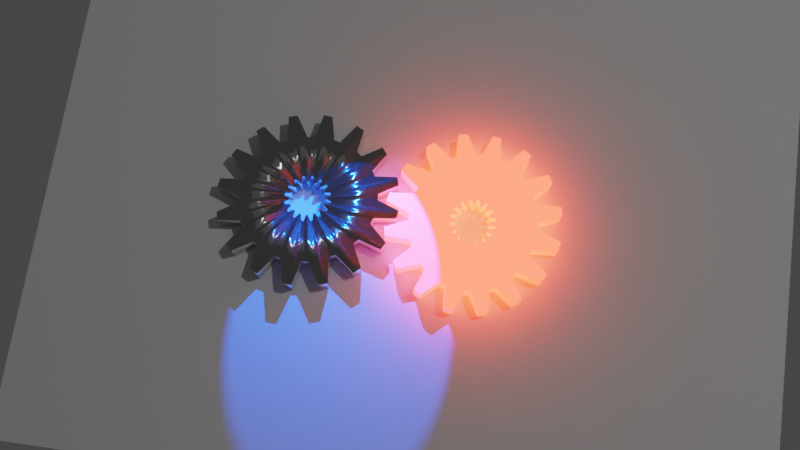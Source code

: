 # Source: Gears2.blend  (saved by Blender 3.6.11; exported with 4.5.12 LTS)
import bpy
from mathutils import Matrix  # noqa: F401  (used for matrix-valued properties, if any)

bpy.ops.wm.read_factory_settings(use_empty=True)
scene = bpy.context.scene
scene.name = 'Scene'

# ---- collections
col_collection = bpy.data.collections.new('Collection'); scene.collection.children.link(col_collection)

# ---- materials (node trees are filled in below, after node groups)
mat_material = bpy.data.materials.new('Material')
mat_material.surface_render_method = 'BLENDED'
mat_material.blend_method = 'BLEND'
mat_material_001 = bpy.data.materials.new('Material.001')
mat_material_001.surface_render_method = 'BLENDED'
mat_material_001.blend_method = 'BLEND'

# ---- material node trees
mat_material.use_nodes = True; mat_material.node_tree.nodes.clear()
_N = mat_material.node_tree.nodes; _L = mat_material.node_tree.links
n0 = _N.new('ShaderNodeBsdfPrincipled'); n0.name = 'Principled BSDF'; n0.location = (10, 300)
n0.distribution = 'GGX'
n0.subsurface_method = 'RANDOM_WALK_SKIN'
n0.inputs[1].default_value = 1.0
n0.inputs[2].default_value = 0.2362
n0.inputs[3].default_value = 1.45
n0.inputs[8].default_value = 1.0
n0.inputs[10].default_value = 1.0
n0.inputs[11].default_value = 1.735
n0.inputs[13].default_value = 1.0
n0.inputs[20].default_value = 0.0
n0.inputs[27].default_value = (0.0, 0.0, 0.0, 1.0)
n0.inputs[28].default_value = 1.0
n1 = _N.new('ShaderNodeOutputMaterial'); n1.name = 'Material Output'; n1.location = (300, 300)
_L.new(n0.outputs[0], n1.inputs[0])
n1.is_active_output = True
mat_material_001.use_nodes = True; mat_material_001.node_tree.nodes.clear()
_N = mat_material_001.node_tree.nodes; _L = mat_material_001.node_tree.links
n0 = _N.new('ShaderNodeBsdfPrincipled'); n0.name = 'Principled BSDF'; n0.location = (10, 300)
n0.distribution = 'GGX'
n0.subsurface_method = 'RANDOM_WALK_SKIN'
n0.inputs[0].default_value = (0.0, 0.7652, 0.8, 1.0)
n0.inputs[3].default_value = 1.45
n0.inputs[27].default_value = (1.0, 0.02983, 0.008133, 1.0)
n0.inputs[28].default_value = 10.0
n1 = _N.new('ShaderNodeOutputMaterial'); n1.name = 'Material Output'; n1.location = (300, 300)
_L.new(n0.outputs[0], n1.inputs[0])
n1.is_active_output = True

# ---- world
world_world = bpy.data.worlds.new('World'); scene.world = world_world
world_world.use_nodes = True; world_world.node_tree.nodes.clear()
_N = world_world.node_tree.nodes; _L = world_world.node_tree.links
n0 = _N.new('ShaderNodeOutputWorld'); n0.name = 'World Output'; n0.location = (300, 300)
n1 = _N.new('ShaderNodeBackground'); n1.name = 'Background'; n1.location = (10, 300)
n1.inputs[0].default_value = (0.05088, 0.05088, 0.05088, 1.0)
_L.new(n1.outputs[0], n0.inputs[0])
n0.is_active_output = True
world_world.color = (0.05088, 0.05088, 0.05088)
world_world.use_sun_shadow = False
world_world.sun_shadow_jitter_overblur = 0.0

# ---- cameras
cam_camera = bpy.data.cameras.new('Camera')
cam_camera.clip_end = 100.0
cam_camera.ortho_scale = 7.314

# ---- lights
light_light = bpy.data.lights.new('Light', 'POINT')
light_light.transmission_factor = 0.0
light_light.energy = 1000.0
light_light.shadow_soft_size = 0.1
light_light.shadow_maximum_resolution = 0.006
light_light.use_absolute_resolution = True
light_spot = bpy.data.lights.new('Spot', 'SPOT')
light_spot.color = (0.0, 0.08747, 1.0)
light_spot.transmission_factor = 0.0
light_spot.energy = 1000.0
light_spot.shadow_maximum_resolution = 0.006
light_spot.use_absolute_resolution = True
light_spot.spot_size = 0.9724

# ---- meshes
me_circle_007 = bpy.data.meshes.new('Circle.007')
me_circle_007.from_pydata([(0.0, 1.0, 0.0), (-0.1409, 0.7555, 0.0), (-0.3827, 0.9239, 0.0), (-0.4013, 0.6405, 0.0), (-0.7071, 0.7071, 0.0), (-0.6006, 0.428, 0.0), (-0.9239, 0.3827, 0.0), (-0.7085, 0.1503, 0.0), (-1.0, 0.0, 0.0), (-0.7085, -0.1503, 0.0), (-0.9239, -0.3827, 0.0), (-0.6006, -0.428, 0.0), (-0.7071, -0.7071, 0.0), (-0.4013, -0.6405, 0.0), (-0.3827, -0.9239, 0.0), (-0.1409, -0.7555, 0.0), (0.0, -1.0, 0.0), (0.1409, -0.7555, 0.0), (0.3827, -0.9239, 0.0), (0.4013, -0.6405, 0.0), (0.7071, -0.7071, 0.0), (0.6006, -0.428, 0.0), (0.9239, -0.3827, 0.0), (0.7085, -0.1503, 0.0), (1.0, 0.0, 0.0), (0.7085, 0.1503, 0.0), (0.9239, 0.3827, 0.0), (0.6006, 0.428, 0.0), (0.7071, 0.7071, 0.0), (0.4013, 0.6405, 0.0), (0.3827, 0.9239, 0.0), (0.1409, 0.7555, 0.0), (-0.09755, 0.9904, 0.0), (-0.2087, 0.7336, 0.0), (-0.4691, 0.8777, 0.0), (-0.4561, 0.5926, 0.0), (-0.7693, 0.6313, 0.0), (-0.634, 0.3614, 0.0), (-0.9523, 0.2889, 0.0), (-0.7154, 0.07514, 0.0), (-0.9904, -0.09755, 0.0), (-0.6879, -0.2225, 0.0), (-0.8777, -0.4691, 0.0), (-0.5557, -0.4863, 0.0), (-0.6313, -0.7693, 0.0), (-0.3389, -0.6761, 0.0), (-0.2889, -0.9523, 0.0), (-0.07046, -0.7629, 0.0), (0.09755, -0.9904, 0.0), (0.2087, -0.7336, 0.0), (0.4691, -0.8777, 0.0), (0.4561, -0.5926, 0.0), (0.7693, -0.6313, 0.0), (0.634, -0.3614, 0.0), (0.9523, -0.2889, 0.0), (0.7154, -0.07514, 0.0), (0.9904, 0.09755, 0.0), (0.6879, 0.2225, 0.0), (0.8777, 0.4691, 0.0), (0.5557, 0.4863, 0.0), (0.6313, 0.7693, 0.0), (0.3389, 0.6761, 0.0), (0.2889, 0.9523, 0.0), (0.07046, 0.7629, 0.0), (-0.004809, 1.003, 0.2344), (-0.1457, 0.7588, 0.2344), (-0.3875, 0.9271, 0.2344), (-0.4061, 0.6438, 0.2344), (-0.7119, 0.7104, 0.2344), (-0.6054, 0.4312, 0.2344), (-0.9287, 0.3859, 0.2344), (-0.7133, 0.1535, 0.2344), (-1.005, 0.003247, 0.2344), (-0.7133, -0.147, 0.2344), (-0.9287, -0.3794, 0.2344), (-0.6054, -0.4247, 0.2344), (-0.7119, -0.7039, 0.2344), (-0.4061, -0.6373, 0.2344), (-0.3875, -0.9206, 0.2344), (-0.1457, -0.7523, 0.2344), (-0.004809, -0.9968, 0.2344), (0.1361, -0.7523, 0.2344), (0.3779, -0.9206, 0.2344), (0.3965, -0.6373, 0.2344), (0.7023, -0.7039, 0.2344), (0.5958, -0.4247, 0.2344), (0.9191, -0.3794, 0.2344), (0.7037, -0.147, 0.2344), (0.9952, 0.003247, 0.2344), (0.7037, 0.1535, 0.2344), (0.9191, 0.3859, 0.2344), (0.5958, 0.4312, 0.2344), (0.7023, 0.7104, 0.2344), (0.3965, 0.6438, 0.2344), (0.3779, 0.9271, 0.2344), (0.1361, 0.7588, 0.2344), (-0.1024, 0.9936, 0.2344), (-0.2135, 0.7369, 0.2344), (-0.4739, 0.8809, 0.2344), (-0.4609, 0.5959, 0.2344), (-0.7741, 0.6346, 0.2344), (-0.6388, 0.3646, 0.2344), (-0.9571, 0.2921, 0.2344), (-0.7202, 0.07839, 0.2344), (-0.9952, -0.0943, 0.2344), (-0.6927, -0.2193, 0.2344), (-0.8825, -0.4659, 0.2344), (-0.5605, -0.4831, 0.2344), (-0.6361, -0.766, 0.2344), (-0.3437, -0.6729, 0.2344), (-0.2937, -0.9491, 0.2344), (-0.07527, -0.7597, 0.2344), (0.09274, -0.9871, 0.2344), (0.2039, -0.7304, 0.2344), (0.4643, -0.8744, 0.2344), (0.4512, -0.5894, 0.2344), (0.7645, -0.6281, 0.2344), (0.6292, -0.3581, 0.2344), (0.9475, -0.2856, 0.2344), (0.7106, -0.0719, 0.2344), (0.9856, 0.1008, 0.2344), (0.6831, 0.2258, 0.2344), (0.8729, 0.4724, 0.2344), (0.5509, 0.4896, 0.2344), (0.6265, 0.7725, 0.2344), (0.3341, 0.6794, 0.2344), (0.2841, 0.9556, 0.2344), (0.06565, 0.7662, 0.2344), (-1.748, 3.416, -0.01716), (-0.7641, 2.855, -0.01587), (-0.3414, 3.861, -0.01819), (0.5585, 2.944, -0.01608), (1.474, 3.605, -0.0176), (1.542, 2.495, -0.01505), (2.7, 2.759, -0.01566), (2.294, 1.665, -0.01315), (3.517, 1.49, -0.01275), (2.7, 0.5778, -0.01065), (3.801, -0.008203, -0.009308), (2.697, -0.5995, -0.007948), (3.51, -1.508, -0.005863), (2.287, -1.688, -0.005447), (2.687, -2.781, -0.002939), (1.531, -2.523, -0.003529), (1.458, -3.633, -0.0009796), (0.5448, -2.975, -0.002487), (0.009594, -3.934, -0.0002842), (-0.5213, -2.978, -0.002479), (-1.437, -3.64, -0.0009583), (-1.505, -2.53, -0.003507), (-2.662, -2.793, -0.002899), (-2.257, -1.699, -0.005413), (-3.479, -1.525, -0.005812), (-2.663, -0.6123, -0.007908), (-3.764, -0.02625, -0.009252), (-2.66, 0.5651, -0.01061), (-3.472, 1.473, -0.0127), (-2.249, 1.654, -0.01311), (-2.65, 2.746, -0.01562), (-1.494, 2.488, -0.01503), (-1.421, 3.598, -0.01758), (0.2739, 2.982, 0.2182), (1.102, 3.726, 0.2165), (-0.5076, 2.941, -0.01607), (1.288, 2.645, 0.219), (2.395, 3.012, 0.2181), (2.107, 1.903, 0.2207), (3.324, 1.839, 0.2208), (2.605, 0.8713, 0.2231), (3.747, 0.3844, 0.2242), (2.706, -0.2945, 0.2257), (3.6, -1.13, 0.2277), (2.395, -1.417, 0.2283), (2.905, -2.473, 0.2307), (1.72, -2.324, 0.2304), (1.767, -3.44, 0.233), (0.7832, -2.878, 0.2317), (0.3605, -3.885, 0.234), (-0.273, -2.996, 0.2319), (-1.101, -3.74, 0.2337), (-1.287, -2.658, 0.2312), (-2.395, -3.026, 0.232), (-2.106, -1.917, 0.2295), (0.02764, 3.9, -0.01828), (-3.324, -1.852, 0.2293), (-2.604, -0.8846, 0.2271), (-3.747, -0.3977, 0.226), (-2.705, 0.2812, 0.2244), (-3.599, 1.116, 0.2225), (-2.394, 1.403, 0.2219), (-2.904, 2.459, 0.2194), (-1.719, 2.311, 0.2198), (-1.766, 3.427, 0.2172), (-0.7823, 2.865, 0.2185), (-0.3596, 3.872, 0.2162), (0.5403, 2.954, 0.2183), (1.456, 3.616, 0.2168), (1.524, 2.506, 0.2193), (2.681, 2.77, 0.2187), (2.276, 1.675, 0.2212), (3.498, 1.501, 0.2216), (2.682, 0.5884, 0.2237), (3.783, 0.002365, 0.2251), (2.679, -0.5889, 0.2264), (3.492, -1.497, 0.2285), (2.268, -1.678, 0.2289), (2.669, -2.77, 0.2314), (1.513, -2.512, 0.2308), (1.44, -3.622, 0.2334), (0.5267, -2.965, 0.2319), (-0.008574, -3.924, 0.2341), (-0.5394, -2.967, 0.2319), (-1.455, -3.629, 0.2334), (-1.523, -2.519, 0.2309), (-2.681, -2.783, 0.2315), (-2.275, -1.689, 0.229), (-3.498, -1.514, 0.2286), (-2.681, -0.6017, 0.2265), (-3.782, -0.01568, 0.2251), (-2.678, 0.5756, 0.2238), (-3.491, 1.484, 0.2217), (-2.268, 1.664, 0.2213), (-2.668, 2.757, 0.2187), (-1.512, 2.499, 0.2193), (-1.439, 3.609, 0.2168), (-0.5258, 2.952, 0.2183), (0.00947, 3.91, 0.2161), (0.292, 2.972, -0.01615), (1.12, 3.716, -0.01786), (1.307, 2.634, -0.01537), (2.414, 3.002, -0.01622), (2.125, 1.893, -0.01367), (3.343, 1.828, -0.01352), (2.623, 0.8607, -0.0113), (3.766, 0.3738, -0.01019), (2.724, -0.3051, -0.008624), (3.618, -1.14, -0.006708), (2.413, -1.427, -0.006047), (2.923, -2.483, -0.003622), (1.738, -2.334, -0.003962), (1.785, -3.451, -0.001398), (0.8013, -2.889, -0.002686), (0.3786, -3.896, -0.0003733), (-0.2548, -3.006, -0.002415), (-1.083, -3.75, -0.0007049), (-1.269, -2.669, -0.003188), (-2.376, -3.036, -0.002342), (-2.088, -1.927, -0.004889), (-3.305, -1.863, -0.005035), (-2.585, -0.8951, -0.007259), (-3.728, -0.4083, -0.008375), (-2.687, 0.2707, -0.009936), (-3.581, 1.106, -0.01185), (-2.376, 1.393, -0.01251), (-2.885, 2.449, -0.01494), (-1.701, 2.3, -0.0146)], [], [(30, 94, 125, 61), (4, 68, 99, 35), (41, 105, 73, 9), (31, 95, 126, 62), (5, 69, 100, 36), (42, 106, 74, 10), (0, 64, 127, 63), (6, 70, 101, 37), (43, 107, 75, 11), (7, 71, 102, 38), (44, 108, 76, 12), (8, 72, 103, 39), (45, 109, 77, 13), (9, 73, 104, 40), (46, 110, 78, 14), (10, 74, 105, 41), (47, 111, 79, 15), (11, 75, 106, 42), (48, 112, 80, 16), (12, 76, 107, 43), (49, 113, 81, 17), (13, 77, 108, 44), (50, 114, 82, 18), (14, 78, 109, 45), (51, 115, 83, 19), (15, 79, 110, 46), (52, 116, 84, 20), (16, 80, 111, 47), (53, 117, 85, 21), (17, 81, 112, 48), (54, 118, 86, 22), (18, 82, 113, 49), (55, 119, 87, 23), (19, 83, 114, 50), (56, 120, 88, 24), (20, 84, 115, 51), (57, 121, 89, 25), (21, 85, 116, 52), (58, 122, 90, 26), (32, 96, 64, 0), (22, 86, 117, 53), (59, 123, 91, 27), (33, 97, 65, 1), (23, 87, 118, 54), (60, 124, 92, 28), (34, 98, 66, 2), (24, 88, 119, 55), (61, 125, 93, 29), (35, 99, 67, 3), (25, 89, 120, 56), (62, 126, 94, 30), (36, 100, 68, 4), (26, 90, 121, 57), (63, 127, 95, 31), (37, 101, 69, 5), (27, 91, 122, 58), (1, 65, 96, 32), (38, 102, 70, 6), (28, 92, 123, 59), (2, 66, 97, 33), (39, 103, 71, 7), (29, 93, 124, 60), (3, 67, 98, 34), (40, 104, 72, 8), (147, 244, 179, 211), (109, 78, 212, 180), (148, 245, 180, 212), (37, 5, 157, 253), (149, 246, 181, 213), (17, 48, 242, 145), (150, 247, 182, 214), (15, 46, 244, 147), (151, 248, 184, 215), (239, 143, 207, 174), (152, 249, 185, 216), (240, 144, 208, 175), (153, 250, 186, 217), (241, 145, 209, 176), (154, 251, 187, 218), (242, 146, 210, 177), (155, 252, 188, 219), (243, 147, 211, 178), (156, 253, 189, 220), (244, 148, 212, 179), (14, 45, 245, 148), (245, 149, 213, 180), (157, 254, 190, 221), (246, 150, 214, 181), (131, 228, 162, 195), (247, 151, 215, 182), (158, 255, 191, 222), (51, 19, 143, 239), (183, 227, 161, 226), (107, 76, 214, 182), (69, 101, 189, 221), (248, 152, 216, 184), (35, 3, 159, 255), (119, 88, 202, 170), (13, 44, 246, 149), (22, 53, 237, 140), (47, 15, 147, 243), (249, 153, 217, 185), (103, 72, 218, 187), (65, 97, 193, 225), (132, 229, 164, 196), (19, 50, 240, 143), (115, 84, 206, 174), (24, 55, 235, 138), (49, 17, 145, 241), (43, 11, 151, 247), (105, 74, 216, 185), (67, 99, 191, 223), (30, 61, 229, 132), (33, 1, 163, 129), (117, 86, 204, 172), (111, 80, 210, 178), (20, 51, 239, 142), (45, 13, 149, 245), (39, 7, 155, 251), (18, 49, 241, 144), (0, 63, 227, 183), (26, 57, 233, 136), (121, 90, 200, 168), (113, 82, 208, 176), (16, 47, 243, 146), (41, 9, 153, 249), (238, 142, 206, 173), (28, 59, 231, 134), (75, 107, 182, 215), (72, 104, 186, 218), (55, 23, 139, 235), (52, 20, 142, 238), (95, 127, 161, 195), (125, 94, 196, 164), (250, 154, 218, 186), (94, 126, 162, 196), (73, 105, 185, 217), (133, 230, 165, 197), (93, 125, 164, 197), (53, 21, 141, 237), (253, 157, 221, 189), (92, 124, 165, 198), (123, 92, 198, 166), (160, 129, 193, 224), (91, 123, 166, 199), (71, 103, 187, 219), (252, 156, 220, 188), (90, 122, 167, 200), (159, 128, 192, 223), (11, 42, 248, 151), (89, 121, 168, 201), (251, 155, 219, 187), (10, 41, 249, 152), (88, 120, 169, 202), (135, 232, 167, 199), (9, 40, 250, 153), (87, 119, 170, 203), (134, 231, 166, 198), (8, 39, 251, 154), (86, 118, 171, 204), (163, 130, 194, 225), (7, 38, 252, 155), (85, 117, 172, 205), (12, 43, 247, 150), (6, 37, 253, 156), (84, 116, 173, 206), (5, 36, 254, 157), (83, 115, 174, 207), (4, 35, 255, 158), (82, 114, 175, 208), (3, 34, 128, 159), (81, 113, 176, 209), (2, 33, 129, 160), (80, 112, 177, 210), (1, 32, 130, 163), (79, 111, 178, 211), (63, 31, 131, 227), (78, 110, 179, 212), (62, 30, 132, 228), (77, 109, 180, 213), (61, 29, 133, 229), (76, 108, 181, 214), (60, 28, 134, 230), (56, 24, 138, 234), (59, 27, 135, 231), (126, 95, 195, 162), (58, 26, 136, 232), (74, 106, 184, 216), (57, 25, 137, 233), (54, 22, 140, 236), (127, 64, 226, 161), (124, 93, 197, 165), (27, 58, 232, 135), (228, 132, 196, 162), (108, 77, 213, 181), (255, 159, 223, 191), (100, 69, 221, 190), (138, 235, 170, 202), (98, 67, 223, 192), (230, 134, 198, 165), (254, 158, 222, 190), (129, 163, 225, 193), (137, 234, 169, 201), (140, 237, 172, 204), (229, 133, 197, 164), (232, 136, 200, 167), (128, 160, 224, 192), (233, 137, 201, 168), (139, 236, 171, 203), (234, 138, 202, 169), (231, 135, 199, 166), (97, 66, 224, 193), (130, 183, 226, 194), (144, 241, 176, 208), (141, 238, 173, 205), (236, 140, 204, 171), (142, 239, 174, 206), (237, 141, 205, 172), (122, 91, 199, 167), (143, 240, 175, 207), (25, 56, 234, 137), (50, 18, 144, 240), (235, 139, 203, 170), (106, 75, 215, 184), (68, 100, 190, 222), (96, 65, 225, 194), (34, 2, 160, 128), (118, 87, 203, 171), (145, 242, 177, 209), (21, 52, 238, 141), (46, 14, 148, 244), (146, 243, 178, 210), (102, 71, 219, 188), (64, 96, 194, 226), (36, 4, 158, 254), (120, 89, 201, 169), (114, 83, 207, 175), (23, 54, 236, 139), (48, 16, 146, 242), (42, 10, 152, 248), (104, 73, 217, 186), (66, 98, 192, 224), (29, 60, 230, 133), (32, 0, 183, 130), (116, 85, 205, 173), (110, 79, 211, 179), (101, 70, 220, 189), (44, 12, 150, 246), (38, 6, 156, 252), (70, 102, 188, 220), (31, 62, 228, 131), (99, 68, 222, 191), (112, 81, 209, 177), (227, 131, 195, 161), (40, 8, 154, 250), (136, 233, 168, 200)])
me_circle_007.polygons.foreach_set('use_smooth', [True] * 256)
_uv = me_circle_007.uv_layers.new(name='UVMap')
_uv.uv.foreach_set('vector', [0.0, 0.0, 0.0, 0.0, 0.0, 0.0, 0.0, 0.0, 0.0, 0.0, 0.0, 0.0, 0.0, 0.0, 0.0, 0.0, 0.0, 0.0, 0.0, 0.0, 0.0, 0.0, 0.0, 0.0, 0.0, 0.0, 0.0, 0.0, 0.0, 0.0, 0.0, 0.0, 0.0, 0.0, 0.0, 0.0, 0.0, 0.0, 0.0, 0.0, 0.0, 0.0, 0.0, 0.0, 0.0, 0.0, 0.0, 0.0, 0.0, 0.0, 0.0, 0.0, 0.0, 0.0, 0.0, 0.0, 0.0, 0.0, 0.0, 0.0, 0.0, 0.0, 0.0, 0.0, 0.0, 0.0, 0.0, 0.0, 0.0, 0.0, 0.0, 0.0, 0.0, 0.0, 0.0, 0.0, 0.0, 0.0, 0.0, 0.0, 0.0, 0.0, 0.0, 0.0, 0.0, 0.0, 0.0, 0.0, 0.0, 0.0, 0.0, 0.0, 0.0, 0.0, 0.0, 0.0, 0.0, 0.0, 0.0, 0.0, 0.0, 0.0, 0.0, 0.0, 0.0, 0.0, 0.0, 0.0, 0.0, 0.0, 0.0, 0.0, 0.0, 0.0, 0.0, 0.0, 0.0, 0.0, 0.0, 0.0, 0.0, 0.0, 0.0, 0.0, 0.0, 0.0, 0.0, 0.0, 0.0, 0.0, 0.0, 0.0, 0.0, 0.0, 0.0, 0.0, 0.0, 0.0, 0.0, 0.0, 0.0, 0.0, 0.0, 0.0, 0.0, 0.0, 0.0, 0.0, 0.0, 0.0, 0.0, 0.0, 0.0, 0.0, 0.0, 0.0, 0.0, 0.0, 0.0, 0.0, 0.0, 0.0, 0.0, 0.0, 0.0, 0.0, 0.0, 0.0, 0.0, 0.0, 0.0, 0.0, 0.0, 0.0, 0.0, 0.0, 0.0, 0.0, 0.0, 0.0, 0.0, 0.0, 0.0, 0.0, 0.0, 0.0, 0.0, 0.0, 0.0, 0.0, 0.0, 0.0, 0.0, 0.0, 0.0, 0.0, 0.0, 0.0, 0.0, 0.0, 0.0, 0.0, 0.0, 0.0, 0.0, 0.0, 0.0, 0.0, 0.0, 0.0, 0.0, 0.0, 0.0, 0.0, 0.0, 0.0, 0.0, 0.0, 0.0, 0.0, 0.0, 0.0, 0.0, 0.0, 0.0, 0.0, 0.0, 0.0, 0.0, 0.0, 0.0, 0.0, 0.0, 0.0, 0.0, 0.0, 0.0, 0.0, 0.0, 0.0, 0.0, 0.0, 0.0, 0.0, 0.0, 0.0, 0.0, 0.0, 0.0, 0.0, 0.0, 0.0, 0.0, 0.0, 0.0, 0.0, 0.0, 0.0, 0.0, 0.0, 0.0, 0.0, 0.0, 0.0, 0.0, 0.0, 0.0, 0.0, 0.0, 0.0, 0.0, 0.0, 0.0, 0.0, 0.0, 0.0, 0.0, 0.0, 0.0, 0.0, 0.0, 0.0, 0.0, 0.0, 0.0, 0.0, 0.0, 0.0, 0.0, 0.0, 0.0, 0.0, 0.0, 0.0, 0.0, 0.0, 0.0, 0.0, 0.0, 0.0, 0.0, 0.0, 0.0, 0.0, 0.0, 0.0, 0.0, 0.0, 0.0, 0.0, 0.0, 0.0, 0.0, 0.0, 0.0, 0.0, 0.0, 0.0, 0.0, 0.0, 0.0, 0.0, 0.0, 0.0, 0.0, 0.0, 0.0, 0.0, 0.0, 0.0, 0.0, 0.0, 0.0, 0.0, 0.0, 0.0, 0.0, 0.0, 0.0, 0.0, 0.0, 0.0, 0.0, 0.0, 0.0, 0.0, 0.0, 0.0, 0.0, 0.0, 0.0, 0.0, 0.0, 0.0, 0.0, 0.0, 0.0, 0.0, 0.0, 0.0, 0.0, 0.0, 0.0, 0.0, 0.0, 0.0, 0.0, 0.0, 0.0, 0.0, 0.0, 0.0, 0.0, 0.0, 0.0, 0.0, 0.0, 0.0, 0.0, 0.0, 0.0, 0.0, 0.0, 0.0, 0.0, 0.0, 0.0, 0.0, 0.0, 0.0, 0.0, 0.0, 0.0, 0.0, 0.0, 0.0, 0.0, 0.0, 0.0, 0.0, 0.0, 0.0, 0.0, 0.0, 0.0, 0.0, 0.0, 0.0, 0.0, 0.0, 0.0, 0.0, 0.0, 0.0, 0.0, 0.0, 0.0, 0.0, 0.0, 0.0, 0.0, 0.0, 0.0, 0.0, 0.0, 0.0, 0.0, 0.0, 0.0, 0.0, 0.0, 0.0, 0.0, 0.0, 0.0, 0.0, 0.0, 0.0, 0.0, 0.0, 0.0, 0.0, 0.0, 0.0, 0.0, 0.0, 0.0, 0.0, 0.0, 0.0, 0.0, 0.0, 0.0, 0.0, 0.0, 0.0, 0.0, 0.0, 0.0, 0.0, 0.0, 0.0, 0.0, 0.0, 0.0, 0.0, 0.0, 0.0, 0.0, 0.0, 0.0, 0.0, 0.0, 0.0, 0.0, 0.0, 0.0, 0.0, 0.0, 0.0, 0.0, 0.0, 0.0, 0.0, 0.0, 0.0, 0.0, 0.0, 0.0, 0.0, 0.0, 0.0, 0.0, 0.0, 0.0, 0.0, 0.0, 0.0, 0.0, 0.0, 0.0, 0.0, 0.0, 0.0, 0.0, 0.0, 0.0, 0.0, 0.0, 0.0, 0.0, 0.0, 0.0, 0.0, 0.0, 0.0, 0.0, 0.0, 0.0, 0.0, 0.0, 0.0, 0.0, 0.0, 0.0, 0.0, 0.0, 0.0, 0.0, 0.0, 0.0, 0.0, 0.0, 0.0, 0.0, 0.0, 0.0, 0.0, 0.0, 0.0, 0.0, 0.0, 0.0, 0.0, 0.0, 0.0, 0.0, 0.0, 0.0, 0.0, 0.0, 0.0, 0.0, 0.0, 0.0, 0.0, 0.0, 0.0, 0.0, 0.0, 0.0, 0.0, 0.0, 0.0, 0.0, 0.0, 0.0, 0.0, 0.0, 0.0, 0.0, 0.0, 0.0, 0.0, 0.0, 0.0, 0.0, 0.0, 0.0, 0.0, 0.0, 0.0, 0.0, 0.0, 0.0, 0.0, 0.0, 0.0, 0.0, 0.0, 0.0, 0.0, 0.0, 0.0, 0.0, 0.0, 0.0, 0.0, 0.0, 0.0, 0.0, 0.0, 0.0, 0.0, 0.0, 0.0, 0.0, 0.0, 0.0, 0.0, 0.0, 0.0, 0.0, 0.0, 0.0, 0.0, 0.0, 0.0, 0.0, 0.0, 0.0, 0.0, 0.0, 0.0, 0.0, 0.0, 0.0, 0.0, 0.0, 0.0, 0.0, 0.0, 0.0, 0.0, 0.0, 0.0, 0.0, 0.0, 0.0, 0.0, 0.0, 0.0, 0.0, 0.0, 0.0, 0.0, 0.0, 0.0, 0.0, 0.0, 0.0, 0.0, 0.0, 0.0, 0.0, 0.0, 0.0, 0.0, 0.0, 0.0, 0.0, 0.0, 0.0, 0.0, 0.0, 0.0, 0.0, 0.0, 0.0, 0.0, 0.0, 0.0, 0.0, 0.0, 0.0, 0.0, 0.0, 0.0, 0.0, 0.0, 0.0, 0.0, 0.0, 0.0, 0.0, 0.0, 0.0, 0.0, 0.0, 0.0, 0.0, 0.0, 0.0, 0.0, 0.0, 0.0, 0.0, 0.0, 0.0, 0.0, 0.0, 0.0, 0.0, 0.0, 0.0, 0.0, 0.0, 0.0, 0.0, 0.0, 0.0, 0.0, 0.0, 0.0, 0.0, 0.0, 0.0, 0.0, 0.0, 0.0, 0.0, 0.0, 0.0, 0.0, 0.0, 0.0, 0.0, 0.0, 0.0, 0.0, 0.0, 0.0, 0.0, 0.0, 0.0, 0.0, 0.0, 0.0, 0.0, 0.0, 0.0, 0.0, 0.0, 0.0, 0.0, 0.0, 0.0, 0.0, 0.0, 0.0, 0.0, 0.0, 0.0, 0.0, 0.0, 0.0, 0.0, 0.0, 0.0, 0.0, 0.0, 0.0, 0.0, 0.0, 0.0, 0.0, 0.0, 0.0, 0.0, 0.0, 0.0, 0.0, 0.0, 0.0, 0.0, 0.0, 0.0, 0.0, 0.0, 0.0, 0.0, 0.0, 0.0, 0.0, 0.0, 0.0, 0.0, 0.0, 0.0, 0.0, 0.0, 0.0, 0.0, 0.0, 0.0, 0.0, 0.0, 0.0, 0.0, 0.0, 0.0, 0.0, 0.0, 0.0, 0.0, 0.0, 0.0, 0.0, 0.0, 0.0, 0.0, 0.0, 0.0, 0.0, 0.0, 0.0, 0.0, 0.0, 0.0, 0.0, 0.0, 0.0, 0.0, 0.0, 0.0, 0.0, 0.0, 0.0, 0.0, 0.0, 0.0, 0.0, 0.0, 0.0, 0.0, 0.0, 0.0, 0.0, 0.0, 0.0, 0.0, 0.0, 0.0, 0.0, 0.0, 0.0, 0.0, 0.0, 0.0, 0.0, 0.0, 0.0, 0.0, 0.0, 0.0, 0.0, 0.0, 0.0, 0.0, 0.0, 0.0, 0.0, 0.0, 0.0, 0.0, 0.0, 0.0, 0.0, 0.0, 0.0, 0.0, 0.0, 0.0, 0.0, 0.0, 0.0, 0.0, 0.0, 0.0, 0.0, 0.0, 0.0, 0.0, 0.0, 0.0, 0.0, 0.0, 0.0, 0.0, 0.0, 0.0, 0.0, 0.0, 0.0, 0.0, 0.0, 0.0, 0.0, 0.0, 0.0, 0.0, 0.0, 0.0, 0.0, 0.0, 0.0, 0.0, 0.0, 0.0, 0.0, 0.0, 0.0, 0.0, 0.0, 0.0, 0.0, 0.0, 0.0, 0.0, 0.0, 0.0, 0.0, 0.0, 0.0, 0.0, 0.0, 0.0, 0.0, 0.0, 0.0, 0.0, 0.0, 0.0, 0.0, 0.0, 0.0, 0.0, 0.0, 0.0, 0.0, 0.0, 0.0, 0.0, 0.0, 0.0, 0.0, 0.0, 0.0, 0.0, 0.0, 0.0, 0.0, 0.0, 0.0, 0.0, 0.0, 0.0, 0.0, 0.0, 0.0, 0.0, 0.0, 0.0, 0.0, 0.0, 0.0, 0.0, 0.0, 0.0, 0.0, 0.0, 0.0, 0.0, 0.0, 0.0, 0.0, 0.0, 0.0, 0.0, 0.0, 0.0, 0.0, 0.0, 0.0, 0.0, 0.0, 0.0, 0.0, 0.0, 0.0, 0.0, 0.0, 0.0, 0.0, 0.0, 0.0, 0.0, 0.0, 0.0, 0.0, 0.0, 0.0, 0.0, 0.0, 0.0, 0.0, 0.0, 0.0, 0.0, 0.0, 0.0, 0.0, 0.0, 0.0, 0.0, 0.0, 0.0, 0.0, 0.0, 0.0, 0.0, 0.0, 0.0, 0.0, 0.0, 0.0, 0.0, 0.0, 0.0, 0.0, 0.0, 0.0, 0.0, 0.0, 0.0, 0.0, 0.0, 0.0, 0.0, 0.0, 0.0, 0.0, 0.0, 0.0, 0.0, 0.0, 0.0, 0.0, 0.0, 0.0, 0.0, 0.0, 0.0, 0.0, 0.0, 0.0, 0.0, 0.0, 0.0, 0.0, 0.0, 0.0, 0.0, 0.0, 0.0, 0.0, 0.0, 0.0, 0.0, 0.0, 0.0, 0.0, 0.0, 0.0, 0.0, 0.0, 0.0, 0.0, 0.0, 0.0, 0.0, 0.0, 0.0, 0.0, 0.0, 0.0, 0.0, 0.0, 0.0, 0.0, 0.0, 0.0, 0.0, 0.0, 0.0, 0.0, 0.0, 0.0, 0.0, 0.0, 0.0, 0.0, 0.0, 0.0, 0.0, 0.0, 0.0, 0.0, 0.0, 0.0, 0.0, 0.0, 0.0, 0.0, 0.0, 0.0, 0.0, 0.0, 0.0, 0.0, 0.0, 0.0, 0.0, 0.0, 0.0, 0.0, 0.0, 0.0, 0.0, 0.0, 0.0, 0.0, 0.0, 0.0, 0.0, 0.0, 0.0, 0.0, 0.0, 0.0, 0.0, 0.0, 0.0, 0.0, 0.0, 0.0, 0.0, 0.0, 0.0, 0.0, 0.0, 0.0, 0.0, 0.0, 0.0, 0.0, 0.0, 0.0, 0.0, 0.0, 0.0, 0.0, 0.0, 0.0, 0.0, 0.0, 0.0, 0.0, 0.0, 0.0, 0.0, 0.0, 0.0, 0.0, 0.0, 0.0, 0.0, 0.0, 0.0, 0.0, 0.0, 0.0, 0.0, 0.0, 0.0, 0.0, 0.0, 0.0, 0.0, 0.0, 0.0, 0.0, 0.0, 0.0, 0.0, 0.0, 0.0, 0.0, 0.0, 0.0, 0.0, 0.0, 0.0, 0.0, 0.0, 0.0, 0.0, 0.0, 0.0, 0.0, 0.0, 0.0, 0.0, 0.0, 0.0, 0.0, 0.0, 0.0, 0.0, 0.0, 0.0, 0.0, 0.0, 0.0, 0.0, 0.0, 0.0, 0.0, 0.0, 0.0, 0.0, 0.0, 0.0, 0.0, 0.0, 0.0, 0.0, 0.0, 0.0, 0.0, 0.0, 0.0, 0.0, 0.0, 0.0, 0.0, 0.0, 0.0, 0.0, 0.0, 0.0, 0.0, 0.0, 0.0, 0.0, 0.0, 0.0, 0.0, 0.0, 0.0, 0.0, 0.0, 0.0, 0.0, 0.0, 0.0, 0.0, 0.0, 0.0, 0.0, 0.0, 0.0, 0.0, 0.0, 0.0, 0.0, 0.0, 0.0, 0.0, 0.0, 0.0, 0.0, 0.0, 0.0, 0.0, 0.0, 0.0, 0.0, 0.0, 0.0, 0.0, 0.0, 0.0, 0.0, 0.0, 0.0, 0.0, 0.0, 0.0, 0.0, 0.0, 0.0, 0.0, 0.0, 0.0, 0.0, 0.0, 0.0, 0.0, 0.0, 0.0, 0.0, 0.0, 0.0, 0.0, 0.0, 0.0, 0.0, 0.0, 0.0, 0.0, 0.0, 0.0, 0.0, 0.0, 0.0, 0.0, 0.0, 0.0, 0.0, 0.0, 0.0, 0.0, 0.0, 0.0, 0.0, 0.0, 0.0, 0.0, 0.0, 0.0, 0.0, 0.0, 0.0, 0.0, 0.0, 0.0, 0.0, 0.0, 0.0, 0.0, 0.0, 0.0, 0.0, 0.0, 0.0, 0.0, 0.0, 0.0, 0.0, 0.0, 0.0, 0.0, 0.0, 0.0, 0.0, 0.0, 0.0, 0.0, 0.0, 0.0, 0.0, 0.0, 0.0, 0.0, 0.0, 0.0, 0.0, 0.0, 0.0, 0.0, 0.0, 0.0, 0.0, 0.0, 0.0, 0.0, 0.0, 0.0, 0.0, 0.0, 0.0, 0.0, 0.0, 0.0, 0.0, 0.0, 0.0, 0.0, 0.0, 0.0, 0.0, 0.0, 0.0, 0.0, 0.0, 0.0, 0.0, 0.0, 0.0, 0.0, 0.0, 0.0, 0.0, 0.0, 0.0, 0.0, 0.0, 0.0, 0.0, 0.0, 0.0, 0.0, 0.0, 0.0, 0.0, 0.0, 0.0, 0.0, 0.0, 0.0, 0.0, 0.0, 0.0, 0.0, 0.0, 0.0, 0.0, 0.0, 0.0, 0.0, 0.0, 0.0, 0.0, 0.0, 0.0, 0.0, 0.0, 0.0, 0.0, 0.0, 0.0, 0.0, 0.0, 0.0, 0.0, 0.0, 0.0, 0.0, 0.0, 0.0, 0.0, 0.0, 0.0, 0.0, 0.0, 0.0, 0.0, 0.0, 0.0, 0.0, 0.0, 0.0, 0.0, 0.0, 0.0, 0.0, 0.0, 0.0, 0.0, 0.0, 0.0, 0.0, 0.0, 0.0, 0.0, 0.0, 0.0, 0.0, 0.0, 0.0, 0.0, 0.0, 0.0, 0.0, 0.0, 0.0, 0.0, 0.0, 0.0, 0.0, 0.0, 0.0, 0.0, 0.0, 0.0, 0.0, 0.0, 0.0, 0.0, 0.0, 0.0, 0.0, 0.0, 0.0, 0.0, 0.0, 0.0, 0.0, 0.0, 0.0, 0.0, 0.0, 0.0, 0.0, 0.0, 0.0, 0.0, 0.0, 0.0, 0.0, 0.0, 0.0, 0.0, 0.0, 0.0, 0.0, 0.0, 0.0, 0.0, 0.0, 0.0, 0.0, 0.0, 0.0, 0.0, 0.0, 0.0, 0.0, 0.0, 0.0, 0.0, 0.0, 0.0, 0.0, 0.0, 0.0, 0.0, 0.0, 0.0, 0.0, 0.0, 0.0, 0.0, 0.0, 0.0, 0.0, 0.0, 0.0, 0.0, 0.0, 0.0, 0.0, 0.0, 0.0, 0.0, 0.0, 0.0, 0.0, 0.0, 0.0, 0.0, 0.0, 0.0, 0.0, 0.0, 0.0, 0.0, 0.0, 0.0, 0.0, 0.0, 0.0, 0.0, 0.0, 0.0, 0.0, 0.0, 0.0, 0.0, 0.0, 0.0, 0.0, 0.0, 0.0, 0.0, 0.0, 0.0, 0.0, 0.0, 0.0, 0.0, 0.0, 0.0, 0.0, 0.0, 0.0, 0.0, 0.0, 0.0, 0.0, 0.0, 0.0, 0.0, 0.0, 0.0, 0.0, 0.0, 0.0, 0.0, 0.0, 0.0, 0.0, 0.0, 0.0, 0.0, 0.0, 0.0, 0.0, 0.0, 0.0, 0.0, 0.0, 0.0, 0.0, 0.0, 0.0, 0.0, 0.0, 0.0, 0.0, 0.0, 0.0, 0.0, 0.0, 0.0, 0.0, 0.0, 0.0, 0.0, 0.0, 0.0, 0.0, 0.0, 0.0, 0.0, 0.0, 0.0, 0.0, 0.0, 0.0, 0.0, 0.0, 0.0, 0.0, 0.0, 0.0, 0.0, 0.0, 0.0, 0.0, 0.0, 0.0, 0.0, 0.0, 0.0, 0.0, 0.0, 0.0, 0.0, 0.0, 0.0, 0.0, 0.0, 0.0, 0.0, 0.0, 0.0, 0.0, 0.0, 0.0, 0.0, 0.0, 0.0, 0.0, 0.0, 0.0, 0.0, 0.0, 0.0, 0.0, 0.0, 0.0, 0.0, 0.0, 0.0, 0.0, 0.0, 0.0, 0.0, 0.0, 0.0, 0.0, 0.0, 0.0, 0.0, 0.0, 0.0, 0.0, 0.0, 0.0, 0.0, 0.0, 0.0, 0.0, 0.0, 0.0, 0.0, 0.0, 0.0, 0.0, 0.0, 0.0, 0.0, 0.0, 0.0, 0.0, 0.0, 0.0, 0.0, 0.0, 0.0, 0.0, 0.0, 0.0, 0.0, 0.0, 0.0, 0.0, 0.0, 0.0, 0.0, 0.0, 0.0, 0.0, 0.0, 0.0, 0.0, 0.0, 0.0, 0.0, 0.0, 0.0, 0.0, 0.0, 0.0, 0.0, 0.0, 0.0, 0.0, 0.0, 0.0, 0.0, 0.0, 0.0, 0.0, 0.0, 0.0, 0.0, 0.0, 0.0, 0.0, 0.0, 0.0, 0.0, 0.0, 0.0, 0.0, 0.0, 0.0, 0.0, 0.0, 0.0, 0.0, 0.0, 0.0, 0.0, 0.0, 0.0, 0.0, 0.0, 0.0, 0.0, 0.0, 0.0, 0.0, 0.0, 0.0, 0.0, 0.0, 0.0, 0.0, 0.0, 0.0, 0.0, 0.0, 0.0, 0.0, 0.0, 0.0, 0.0, 0.0, 0.0, 0.0, 0.0, 0.0, 0.0, 0.0, 0.0, 0.0, 0.0, 0.0, 0.0, 0.0, 0.0, 0.0, 0.0, 0.0, 0.0, 0.0, 0.0, 0.0, 0.0, 0.0, 0.0, 0.0, 0.0, 0.0, 0.0, 0.0, 0.0, 0.0, 0.0, 0.0, 0.0, 0.0, 0.0, 0.0, 0.0, 0.0, 0.0, 0.0, 0.0, 0.0, 0.0, 0.0, 0.0, 0.0, 0.0, 0.0, 0.0, 0.0, 0.0, 0.0, 0.0, 0.0, 0.0, 0.0, 0.0, 0.0, 0.0, 0.0, 0.0, 0.0, 0.0, 0.0, 0.0, 0.0, 0.0, 0.0, 0.0, 0.0, 0.0, 0.0, 0.0, 0.0, 0.0, 0.0, 0.0, 0.0, 0.0, 0.0, 0.0, 0.0, 0.0, 0.0, 0.0, 0.0, 0.0, 0.0, 0.0, 0.0, 0.0, 0.0, 0.0, 0.0, 0.0, 0.0, 0.0, 0.0, 0.0, 0.0, 0.0, 0.0, 0.0, 0.0, 0.0, 0.0, 0.0, 0.0, 0.0, 0.0, 0.0, 0.0, 0.0, 0.0, 0.0, 0.0, 0.0, 0.0, 0.0, 0.0, 0.0, 0.0, 0.0, 0.0, 0.0, 0.0, 0.0, 0.0, 0.0, 0.0, 0.0, 0.0, 0.0, 0.0, 0.0, 0.0, 0.0, 0.0, 0.0, 0.0, 0.0, 0.0, 0.0, 0.0, 0.0, 0.0, 0.0, 0.0, 0.0, 0.0, 0.0, 0.0, 0.0, 0.0, 0.0, 0.0, 0.0, 0.0, 0.0, 0.0, 0.0, 0.0, 0.0, 0.0, 0.0, 0.0, 0.0, 0.0, 0.0, 0.0, 0.0, 0.0, 0.0, 0.0, 0.0, 0.0, 0.0, 0.0, 0.0, 0.0, 0.0, 0.0, 0.0, 0.0, 0.0, 0.0, 0.0, 0.0, 0.0, 0.0, 0.0, 0.0, 0.0, 0.0, 0.0, 0.0, 0.0, 0.0, 0.0, 0.0, 0.0, 0.0, 0.0, 0.0, 0.0, 0.0, 0.0, 0.0, 0.0, 0.0, 0.0, 0.0, 0.0, 0.0, 0.0, 0.0])
me_circle_007.materials.append(mat_material)
me_circle_007.update()
me_circle_008 = bpy.data.meshes.new('Circle.008')
me_circle_008.from_pydata([(0.0, 1.0, 0.0), (-0.1409, 0.7555, 0.0), (-0.3827, 0.9239, 0.0), (-0.4013, 0.6405, 0.0), (-0.7071, 0.7071, 0.0), (-0.6006, 0.428, 0.0), (-0.9239, 0.3827, 0.0), (-0.7085, 0.1503, 0.0), (-1.0, 0.0, 0.0), (-0.7085, -0.1503, 0.0), (-0.9239, -0.3827, 0.0), (-0.6006, -0.428, 0.0), (-0.7071, -0.7071, 0.0), (-0.4013, -0.6405, 0.0), (-0.3827, -0.9239, 0.0), (-0.1409, -0.7555, 0.0), (0.0, -1.0, 0.0), (0.1409, -0.7555, 0.0), (0.3827, -0.9239, 0.0), (0.4013, -0.6405, 0.0), (0.7071, -0.7071, 0.0), (0.6006, -0.428, 0.0), (0.9239, -0.3827, 0.0), (0.7085, -0.1503, 0.0), (1.0, 0.0, 0.0), (0.7085, 0.1503, 0.0), (0.9239, 0.3827, 0.0), (0.6006, 0.428, 0.0), (0.7071, 0.7071, 0.0), (0.4013, 0.6405, 0.0), (0.3827, 0.9239, 0.0), (0.1409, 0.7555, 0.0), (-0.09755, 0.9904, 0.0), (-0.2087, 0.7336, 0.0), (-0.4691, 0.8777, 0.0), (-0.4561, 0.5926, 0.0), (-0.7693, 0.6313, 0.0), (-0.634, 0.3614, 0.0), (-0.9523, 0.2889, 0.0), (-0.7154, 0.07514, 0.0), (-0.9904, -0.09755, 0.0), (-0.6879, -0.2225, 0.0), (-0.8777, -0.4691, 0.0), (-0.5557, -0.4863, 0.0), (-0.6313, -0.7693, 0.0), (-0.3389, -0.6761, 0.0), (-0.2889, -0.9523, 0.0), (-0.07046, -0.7629, 0.0), (0.09755, -0.9904, 0.0), (0.2087, -0.7336, 0.0), (0.4691, -0.8777, 0.0), (0.4561, -0.5926, 0.0), (0.7693, -0.6313, 0.0), (0.634, -0.3614, 0.0), (0.9523, -0.2889, 0.0), (0.7154, -0.07514, 0.0), (0.9904, 0.09755, 0.0), (0.6879, 0.2225, 0.0), (0.8777, 0.4691, 0.0), (0.5557, 0.4863, 0.0), (0.6313, 0.7693, 0.0), (0.3389, 0.6761, 0.0), (0.2889, 0.9523, 0.0), (0.07046, 0.7629, 0.0), (-0.004809, 1.003, 0.2344), (-0.1457, 0.7588, 0.2344), (-0.3875, 0.9271, 0.2344), (-0.4061, 0.6438, 0.2344), (-0.7119, 0.7104, 0.2344), (-0.6054, 0.4312, 0.2344), (-0.9287, 0.3859, 0.2344), (-0.7133, 0.1535, 0.2344), (-1.005, 0.003247, 0.2344), (-0.7133, -0.147, 0.2344), (-0.9287, -0.3794, 0.2344), (-0.6054, -0.4247, 0.2344), (-0.7119, -0.7039, 0.2344), (-0.4061, -0.6373, 0.2344), (-0.3875, -0.9206, 0.2344), (-0.1457, -0.7523, 0.2344), (-0.004809, -0.9968, 0.2344), (0.1361, -0.7523, 0.2344), (0.3779, -0.9206, 0.2344), (0.3965, -0.6373, 0.2344), (0.7023, -0.7039, 0.2344), (0.5958, -0.4247, 0.2344), (0.9191, -0.3794, 0.2344), (0.7037, -0.147, 0.2344), (0.9952, 0.003247, 0.2344), (0.7037, 0.1535, 0.2344), (0.9191, 0.3859, 0.2344), (0.5958, 0.4312, 0.2344), (0.7023, 0.7104, 0.2344), (0.3965, 0.6438, 0.2344), (0.3779, 0.9271, 0.2344), (0.1361, 0.7588, 0.2344), (-0.1024, 0.9936, 0.2344), (-0.2135, 0.7369, 0.2344), (-0.4739, 0.8809, 0.2344), (-0.4609, 0.5959, 0.2344), (-0.7741, 0.6346, 0.2344), (-0.6388, 0.3646, 0.2344), (-0.9571, 0.2921, 0.2344), (-0.7202, 0.07839, 0.2344), (-0.9952, -0.0943, 0.2344), (-0.6927, -0.2193, 0.2344), (-0.8825, -0.4659, 0.2344), (-0.5605, -0.4831, 0.2344), (-0.6361, -0.766, 0.2344), (-0.3437, -0.6729, 0.2344), (-0.2937, -0.9491, 0.2344), (-0.07527, -0.7597, 0.2344), (0.09274, -0.9871, 0.2344), (0.2039, -0.7304, 0.2344), (0.4643, -0.8744, 0.2344), (0.4512, -0.5894, 0.2344), (0.7645, -0.6281, 0.2344), (0.6292, -0.3581, 0.2344), (0.9475, -0.2856, 0.2344), (0.7106, -0.0719, 0.2344), (0.9856, 0.1008, 0.2344), (0.6831, 0.2258, 0.2344), (0.8729, 0.4724, 0.2344), (0.5509, 0.4896, 0.2344), (0.6265, 0.7725, 0.2344), (0.3341, 0.6794, 0.2344), (0.2841, 0.9556, 0.2344), (0.06565, 0.7662, 0.2344), (-1.748, 3.416, -0.01716), (-0.7641, 2.855, -0.01587), (-0.3414, 3.861, -0.01819), (0.5585, 2.944, -0.01608), (1.474, 3.605, -0.0176), (1.542, 2.495, -0.01505), (2.7, 2.759, -0.01566), (2.294, 1.665, -0.01315), (3.517, 1.49, -0.01275), (2.7, 0.5778, -0.01065), (3.801, -0.008203, -0.009308), (2.697, -0.5995, -0.007948), (3.51, -1.508, -0.005863), (2.287, -1.688, -0.005447), (2.687, -2.781, -0.002939), (1.531, -2.523, -0.003529), (1.458, -3.633, -0.0009796), (0.5448, -2.975, -0.002487), (0.009594, -3.934, -0.0002842), (-0.5213, -2.978, -0.002479), (-1.437, -3.64, -0.0009583), (-1.505, -2.53, -0.003507), (-2.662, -2.793, -0.002899), (-2.257, -1.699, -0.005413), (-3.479, -1.525, -0.005812), (-2.663, -0.6123, -0.007908), (-3.764, -0.02625, -0.009252), (-2.66, 0.5651, -0.01061), (-3.472, 1.473, -0.0127), (-2.249, 1.654, -0.01311), (-2.65, 2.746, -0.01562), (-1.494, 2.488, -0.01503), (-1.421, 3.598, -0.01758), (0.2739, 2.982, 0.2182), (1.102, 3.726, 0.2165), (-0.5076, 2.941, -0.01607), (1.288, 2.645, 0.219), (2.395, 3.012, 0.2181), (2.107, 1.903, 0.2207), (3.324, 1.839, 0.2208), (2.605, 0.8713, 0.2231), (3.747, 0.3844, 0.2242), (2.706, -0.2945, 0.2257), (3.6, -1.13, 0.2277), (2.395, -1.417, 0.2283), (2.905, -2.473, 0.2307), (1.72, -2.324, 0.2304), (1.767, -3.44, 0.233), (0.7832, -2.878, 0.2317), (0.3605, -3.885, 0.234), (-0.273, -2.996, 0.2319), (-1.101, -3.74, 0.2337), (-1.287, -2.658, 0.2312), (-2.395, -3.026, 0.232), (-2.106, -1.917, 0.2295), (0.02764, 3.9, -0.01828), (-3.324, -1.852, 0.2293), (-2.604, -0.8846, 0.2271), (-3.747, -0.3977, 0.226), (-2.705, 0.2812, 0.2244), (-3.599, 1.116, 0.2225), (-2.394, 1.403, 0.2219), (-2.904, 2.459, 0.2194), (-1.719, 2.311, 0.2198), (-1.766, 3.427, 0.2172), (-0.7823, 2.865, 0.2185), (-0.3596, 3.872, 0.2162), (0.5403, 2.954, 0.2183), (1.456, 3.616, 0.2168), (1.524, 2.506, 0.2193), (2.681, 2.77, 0.2187), (2.276, 1.675, 0.2212), (3.498, 1.501, 0.2216), (2.682, 0.5884, 0.2237), (3.783, 0.002365, 0.2251), (2.679, -0.5889, 0.2264), (3.492, -1.497, 0.2285), (2.268, -1.678, 0.2289), (2.669, -2.77, 0.2314), (1.513, -2.512, 0.2308), (1.44, -3.622, 0.2334), (0.5267, -2.965, 0.2319), (-0.008574, -3.924, 0.2341), (-0.5394, -2.967, 0.2319), (-1.455, -3.629, 0.2334), (-1.523, -2.519, 0.2309), (-2.681, -2.783, 0.2315), (-2.275, -1.689, 0.229), (-3.498, -1.514, 0.2286), (-2.681, -0.6017, 0.2265), (-3.782, -0.01568, 0.2251), (-2.678, 0.5756, 0.2238), (-3.491, 1.484, 0.2217), (-2.268, 1.664, 0.2213), (-2.668, 2.757, 0.2187), (-1.512, 2.499, 0.2193), (-1.439, 3.609, 0.2168), (-0.5258, 2.952, 0.2183), (0.00947, 3.91, 0.2161), (0.292, 2.972, -0.01615), (1.12, 3.716, -0.01786), (1.307, 2.634, -0.01537), (2.414, 3.002, -0.01622), (2.125, 1.893, -0.01367), (3.343, 1.828, -0.01352), (2.623, 0.8607, -0.0113), (3.766, 0.3738, -0.01019), (2.724, -0.3051, -0.008624), (3.618, -1.14, -0.006708), (2.413, -1.427, -0.006047), (2.923, -2.483, -0.003622), (1.738, -2.334, -0.003962), (1.785, -3.451, -0.001398), (0.8013, -2.889, -0.002686), (0.3786, -3.896, -0.0003733), (-0.2548, -3.006, -0.002415), (-1.083, -3.75, -0.0007049), (-1.269, -2.669, -0.003188), (-2.376, -3.036, -0.002342), (-2.088, -1.927, -0.004889), (-3.305, -1.863, -0.005035), (-2.585, -0.8951, -0.007259), (-3.728, -0.4083, -0.008375), (-2.687, 0.2707, -0.009936), (-3.581, 1.106, -0.01185), (-2.376, 1.393, -0.01251), (-2.885, 2.449, -0.01494), (-1.701, 2.3, -0.0146)], [], [(30, 94, 125, 61), (4, 68, 99, 35), (41, 105, 73, 9), (31, 95, 126, 62), (5, 69, 100, 36), (42, 106, 74, 10), (0, 64, 127, 63), (6, 70, 101, 37), (43, 107, 75, 11), (7, 71, 102, 38), (44, 108, 76, 12), (8, 72, 103, 39), (45, 109, 77, 13), (9, 73, 104, 40), (46, 110, 78, 14), (10, 74, 105, 41), (47, 111, 79, 15), (11, 75, 106, 42), (48, 112, 80, 16), (12, 76, 107, 43), (49, 113, 81, 17), (13, 77, 108, 44), (50, 114, 82, 18), (14, 78, 109, 45), (51, 115, 83, 19), (15, 79, 110, 46), (52, 116, 84, 20), (16, 80, 111, 47), (53, 117, 85, 21), (17, 81, 112, 48), (54, 118, 86, 22), (18, 82, 113, 49), (55, 119, 87, 23), (19, 83, 114, 50), (56, 120, 88, 24), (20, 84, 115, 51), (57, 121, 89, 25), (21, 85, 116, 52), (58, 122, 90, 26), (32, 96, 64, 0), (22, 86, 117, 53), (59, 123, 91, 27), (33, 97, 65, 1), (23, 87, 118, 54), (60, 124, 92, 28), (34, 98, 66, 2), (24, 88, 119, 55), (61, 125, 93, 29), (35, 99, 67, 3), (25, 89, 120, 56), (62, 126, 94, 30), (36, 100, 68, 4), (26, 90, 121, 57), (63, 127, 95, 31), (37, 101, 69, 5), (27, 91, 122, 58), (1, 65, 96, 32), (38, 102, 70, 6), (28, 92, 123, 59), (2, 66, 97, 33), (39, 103, 71, 7), (29, 93, 124, 60), (3, 67, 98, 34), (40, 104, 72, 8), (147, 244, 179, 211), (109, 78, 212, 180), (148, 245, 180, 212), (37, 5, 157, 253), (149, 246, 181, 213), (17, 48, 242, 145), (150, 247, 182, 214), (15, 46, 244, 147), (151, 248, 184, 215), (239, 143, 207, 174), (152, 249, 185, 216), (240, 144, 208, 175), (153, 250, 186, 217), (241, 145, 209, 176), (154, 251, 187, 218), (242, 146, 210, 177), (155, 252, 188, 219), (243, 147, 211, 178), (156, 253, 189, 220), (244, 148, 212, 179), (14, 45, 245, 148), (245, 149, 213, 180), (157, 254, 190, 221), (246, 150, 214, 181), (131, 228, 162, 195), (247, 151, 215, 182), (158, 255, 191, 222), (51, 19, 143, 239), (183, 227, 161, 226), (107, 76, 214, 182), (69, 101, 189, 221), (248, 152, 216, 184), (35, 3, 159, 255), (119, 88, 202, 170), (13, 44, 246, 149), (22, 53, 237, 140), (47, 15, 147, 243), (249, 153, 217, 185), (103, 72, 218, 187), (65, 97, 193, 225), (132, 229, 164, 196), (19, 50, 240, 143), (115, 84, 206, 174), (24, 55, 235, 138), (49, 17, 145, 241), (43, 11, 151, 247), (105, 74, 216, 185), (67, 99, 191, 223), (30, 61, 229, 132), (33, 1, 163, 129), (117, 86, 204, 172), (111, 80, 210, 178), (20, 51, 239, 142), (45, 13, 149, 245), (39, 7, 155, 251), (18, 49, 241, 144), (0, 63, 227, 183), (26, 57, 233, 136), (121, 90, 200, 168), (113, 82, 208, 176), (16, 47, 243, 146), (41, 9, 153, 249), (238, 142, 206, 173), (28, 59, 231, 134), (75, 107, 182, 215), (72, 104, 186, 218), (55, 23, 139, 235), (52, 20, 142, 238), (95, 127, 161, 195), (125, 94, 196, 164), (250, 154, 218, 186), (94, 126, 162, 196), (73, 105, 185, 217), (133, 230, 165, 197), (93, 125, 164, 197), (53, 21, 141, 237), (253, 157, 221, 189), (92, 124, 165, 198), (123, 92, 198, 166), (160, 129, 193, 224), (91, 123, 166, 199), (71, 103, 187, 219), (252, 156, 220, 188), (90, 122, 167, 200), (159, 128, 192, 223), (11, 42, 248, 151), (89, 121, 168, 201), (251, 155, 219, 187), (10, 41, 249, 152), (88, 120, 169, 202), (135, 232, 167, 199), (9, 40, 250, 153), (87, 119, 170, 203), (134, 231, 166, 198), (8, 39, 251, 154), (86, 118, 171, 204), (163, 130, 194, 225), (7, 38, 252, 155), (85, 117, 172, 205), (12, 43, 247, 150), (6, 37, 253, 156), (84, 116, 173, 206), (5, 36, 254, 157), (83, 115, 174, 207), (4, 35, 255, 158), (82, 114, 175, 208), (3, 34, 128, 159), (81, 113, 176, 209), (2, 33, 129, 160), (80, 112, 177, 210), (1, 32, 130, 163), (79, 111, 178, 211), (63, 31, 131, 227), (78, 110, 179, 212), (62, 30, 132, 228), (77, 109, 180, 213), (61, 29, 133, 229), (76, 108, 181, 214), (60, 28, 134, 230), (56, 24, 138, 234), (59, 27, 135, 231), (126, 95, 195, 162), (58, 26, 136, 232), (74, 106, 184, 216), (57, 25, 137, 233), (54, 22, 140, 236), (127, 64, 226, 161), (124, 93, 197, 165), (27, 58, 232, 135), (228, 132, 196, 162), (108, 77, 213, 181), (255, 159, 223, 191), (100, 69, 221, 190), (138, 235, 170, 202), (98, 67, 223, 192), (230, 134, 198, 165), (254, 158, 222, 190), (129, 163, 225, 193), (137, 234, 169, 201), (140, 237, 172, 204), (229, 133, 197, 164), (232, 136, 200, 167), (128, 160, 224, 192), (233, 137, 201, 168), (139, 236, 171, 203), (234, 138, 202, 169), (231, 135, 199, 166), (97, 66, 224, 193), (130, 183, 226, 194), (144, 241, 176, 208), (141, 238, 173, 205), (236, 140, 204, 171), (142, 239, 174, 206), (237, 141, 205, 172), (122, 91, 199, 167), (143, 240, 175, 207), (25, 56, 234, 137), (50, 18, 144, 240), (235, 139, 203, 170), (106, 75, 215, 184), (68, 100, 190, 222), (96, 65, 225, 194), (34, 2, 160, 128), (118, 87, 203, 171), (145, 242, 177, 209), (21, 52, 238, 141), (46, 14, 148, 244), (146, 243, 178, 210), (102, 71, 219, 188), (64, 96, 194, 226), (36, 4, 158, 254), (120, 89, 201, 169), (114, 83, 207, 175), (23, 54, 236, 139), (48, 16, 146, 242), (42, 10, 152, 248), (104, 73, 217, 186), (66, 98, 192, 224), (29, 60, 230, 133), (32, 0, 183, 130), (116, 85, 205, 173), (110, 79, 211, 179), (101, 70, 220, 189), (44, 12, 150, 246), (38, 6, 156, 252), (70, 102, 188, 220), (31, 62, 228, 131), (99, 68, 222, 191), (112, 81, 209, 177), (227, 131, 195, 161), (40, 8, 154, 250), (136, 233, 168, 200)])
_uv = me_circle_008.uv_layers.new(name='UVMap')
_uv.uv.foreach_set('vector', [0.0, 0.0, 0.0, 0.0, 0.0, 0.0, 0.0, 0.0, 0.0, 0.0, 0.0, 0.0, 0.0, 0.0, 0.0, 0.0, 0.0, 0.0, 0.0, 0.0, 0.0, 0.0, 0.0, 0.0, 0.0, 0.0, 0.0, 0.0, 0.0, 0.0, 0.0, 0.0, 0.0, 0.0, 0.0, 0.0, 0.0, 0.0, 0.0, 0.0, 0.0, 0.0, 0.0, 0.0, 0.0, 0.0, 0.0, 0.0, 0.0, 0.0, 0.0, 0.0, 0.0, 0.0, 0.0, 0.0, 0.0, 0.0, 0.0, 0.0, 0.0, 0.0, 0.0, 0.0, 0.0, 0.0, 0.0, 0.0, 0.0, 0.0, 0.0, 0.0, 0.0, 0.0, 0.0, 0.0, 0.0, 0.0, 0.0, 0.0, 0.0, 0.0, 0.0, 0.0, 0.0, 0.0, 0.0, 0.0, 0.0, 0.0, 0.0, 0.0, 0.0, 0.0, 0.0, 0.0, 0.0, 0.0, 0.0, 0.0, 0.0, 0.0, 0.0, 0.0, 0.0, 0.0, 0.0, 0.0, 0.0, 0.0, 0.0, 0.0, 0.0, 0.0, 0.0, 0.0, 0.0, 0.0, 0.0, 0.0, 0.0, 0.0, 0.0, 0.0, 0.0, 0.0, 0.0, 0.0, 0.0, 0.0, 0.0, 0.0, 0.0, 0.0, 0.0, 0.0, 0.0, 0.0, 0.0, 0.0, 0.0, 0.0, 0.0, 0.0, 0.0, 0.0, 0.0, 0.0, 0.0, 0.0, 0.0, 0.0, 0.0, 0.0, 0.0, 0.0, 0.0, 0.0, 0.0, 0.0, 0.0, 0.0, 0.0, 0.0, 0.0, 0.0, 0.0, 0.0, 0.0, 0.0, 0.0, 0.0, 0.0, 0.0, 0.0, 0.0, 0.0, 0.0, 0.0, 0.0, 0.0, 0.0, 0.0, 0.0, 0.0, 0.0, 0.0, 0.0, 0.0, 0.0, 0.0, 0.0, 0.0, 0.0, 0.0, 0.0, 0.0, 0.0, 0.0, 0.0, 0.0, 0.0, 0.0, 0.0, 0.0, 0.0, 0.0, 0.0, 0.0, 0.0, 0.0, 0.0, 0.0, 0.0, 0.0, 0.0, 0.0, 0.0, 0.0, 0.0, 0.0, 0.0, 0.0, 0.0, 0.0, 0.0, 0.0, 0.0, 0.0, 0.0, 0.0, 0.0, 0.0, 0.0, 0.0, 0.0, 0.0, 0.0, 0.0, 0.0, 0.0, 0.0, 0.0, 0.0, 0.0, 0.0, 0.0, 0.0, 0.0, 0.0, 0.0, 0.0, 0.0, 0.0, 0.0, 0.0, 0.0, 0.0, 0.0, 0.0, 0.0, 0.0, 0.0, 0.0, 0.0, 0.0, 0.0, 0.0, 0.0, 0.0, 0.0, 0.0, 0.0, 0.0, 0.0, 0.0, 0.0, 0.0, 0.0, 0.0, 0.0, 0.0, 0.0, 0.0, 0.0, 0.0, 0.0, 0.0, 0.0, 0.0, 0.0, 0.0, 0.0, 0.0, 0.0, 0.0, 0.0, 0.0, 0.0, 0.0, 0.0, 0.0, 0.0, 0.0, 0.0, 0.0, 0.0, 0.0, 0.0, 0.0, 0.0, 0.0, 0.0, 0.0, 0.0, 0.0, 0.0, 0.0, 0.0, 0.0, 0.0, 0.0, 0.0, 0.0, 0.0, 0.0, 0.0, 0.0, 0.0, 0.0, 0.0, 0.0, 0.0, 0.0, 0.0, 0.0, 0.0, 0.0, 0.0, 0.0, 0.0, 0.0, 0.0, 0.0, 0.0, 0.0, 0.0, 0.0, 0.0, 0.0, 0.0, 0.0, 0.0, 0.0, 0.0, 0.0, 0.0, 0.0, 0.0, 0.0, 0.0, 0.0, 0.0, 0.0, 0.0, 0.0, 0.0, 0.0, 0.0, 0.0, 0.0, 0.0, 0.0, 0.0, 0.0, 0.0, 0.0, 0.0, 0.0, 0.0, 0.0, 0.0, 0.0, 0.0, 0.0, 0.0, 0.0, 0.0, 0.0, 0.0, 0.0, 0.0, 0.0, 0.0, 0.0, 0.0, 0.0, 0.0, 0.0, 0.0, 0.0, 0.0, 0.0, 0.0, 0.0, 0.0, 0.0, 0.0, 0.0, 0.0, 0.0, 0.0, 0.0, 0.0, 0.0, 0.0, 0.0, 0.0, 0.0, 0.0, 0.0, 0.0, 0.0, 0.0, 0.0, 0.0, 0.0, 0.0, 0.0, 0.0, 0.0, 0.0, 0.0, 0.0, 0.0, 0.0, 0.0, 0.0, 0.0, 0.0, 0.0, 0.0, 0.0, 0.0, 0.0, 0.0, 0.0, 0.0, 0.0, 0.0, 0.0, 0.0, 0.0, 0.0, 0.0, 0.0, 0.0, 0.0, 0.0, 0.0, 0.0, 0.0, 0.0, 0.0, 0.0, 0.0, 0.0, 0.0, 0.0, 0.0, 0.0, 0.0, 0.0, 0.0, 0.0, 0.0, 0.0, 0.0, 0.0, 0.0, 0.0, 0.0, 0.0, 0.0, 0.0, 0.0, 0.0, 0.0, 0.0, 0.0, 0.0, 0.0, 0.0, 0.0, 0.0, 0.0, 0.0, 0.0, 0.0, 0.0, 0.0, 0.0, 0.0, 0.0, 0.0, 0.0, 0.0, 0.0, 0.0, 0.0, 0.0, 0.0, 0.0, 0.0, 0.0, 0.0, 0.0, 0.0, 0.0, 0.0, 0.0, 0.0, 0.0, 0.0, 0.0, 0.0, 0.0, 0.0, 0.0, 0.0, 0.0, 0.0, 0.0, 0.0, 0.0, 0.0, 0.0, 0.0, 0.0, 0.0, 0.0, 0.0, 0.0, 0.0, 0.0, 0.0, 0.0, 0.0, 0.0, 0.0, 0.0, 0.0, 0.0, 0.0, 0.0, 0.0, 0.0, 0.0, 0.0, 0.0, 0.0, 0.0, 0.0, 0.0, 0.0, 0.0, 0.0, 0.0, 0.0, 0.0, 0.0, 0.0, 0.0, 0.0, 0.0, 0.0, 0.0, 0.0, 0.0, 0.0, 0.0, 0.0, 0.0, 0.0, 0.0, 0.0, 0.0, 0.0, 0.0, 0.0, 0.0, 0.0, 0.0, 0.0, 0.0, 0.0, 0.0, 0.0, 0.0, 0.0, 0.0, 0.0, 0.0, 0.0, 0.0, 0.0, 0.0, 0.0, 0.0, 0.0, 0.0, 0.0, 0.0, 0.0, 0.0, 0.0, 0.0, 0.0, 0.0, 0.0, 0.0, 0.0, 0.0, 0.0, 0.0, 0.0, 0.0, 0.0, 0.0, 0.0, 0.0, 0.0, 0.0, 0.0, 0.0, 0.0, 0.0, 0.0, 0.0, 0.0, 0.0, 0.0, 0.0, 0.0, 0.0, 0.0, 0.0, 0.0, 0.0, 0.0, 0.0, 0.0, 0.0, 0.0, 0.0, 0.0, 0.0, 0.0, 0.0, 0.0, 0.0, 0.0, 0.0, 0.0, 0.0, 0.0, 0.0, 0.0, 0.0, 0.0, 0.0, 0.0, 0.0, 0.0, 0.0, 0.0, 0.0, 0.0, 0.0, 0.0, 0.0, 0.0, 0.0, 0.0, 0.0, 0.0, 0.0, 0.0, 0.0, 0.0, 0.0, 0.0, 0.0, 0.0, 0.0, 0.0, 0.0, 0.0, 0.0, 0.0, 0.0, 0.0, 0.0, 0.0, 0.0, 0.0, 0.0, 0.0, 0.0, 0.0, 0.0, 0.0, 0.0, 0.0, 0.0, 0.0, 0.0, 0.0, 0.0, 0.0, 0.0, 0.0, 0.0, 0.0, 0.0, 0.0, 0.0, 0.0, 0.0, 0.0, 0.0, 0.0, 0.0, 0.0, 0.0, 0.0, 0.0, 0.0, 0.0, 0.0, 0.0, 0.0, 0.0, 0.0, 0.0, 0.0, 0.0, 0.0, 0.0, 0.0, 0.0, 0.0, 0.0, 0.0, 0.0, 0.0, 0.0, 0.0, 0.0, 0.0, 0.0, 0.0, 0.0, 0.0, 0.0, 0.0, 0.0, 0.0, 0.0, 0.0, 0.0, 0.0, 0.0, 0.0, 0.0, 0.0, 0.0, 0.0, 0.0, 0.0, 0.0, 0.0, 0.0, 0.0, 0.0, 0.0, 0.0, 0.0, 0.0, 0.0, 0.0, 0.0, 0.0, 0.0, 0.0, 0.0, 0.0, 0.0, 0.0, 0.0, 0.0, 0.0, 0.0, 0.0, 0.0, 0.0, 0.0, 0.0, 0.0, 0.0, 0.0, 0.0, 0.0, 0.0, 0.0, 0.0, 0.0, 0.0, 0.0, 0.0, 0.0, 0.0, 0.0, 0.0, 0.0, 0.0, 0.0, 0.0, 0.0, 0.0, 0.0, 0.0, 0.0, 0.0, 0.0, 0.0, 0.0, 0.0, 0.0, 0.0, 0.0, 0.0, 0.0, 0.0, 0.0, 0.0, 0.0, 0.0, 0.0, 0.0, 0.0, 0.0, 0.0, 0.0, 0.0, 0.0, 0.0, 0.0, 0.0, 0.0, 0.0, 0.0, 0.0, 0.0, 0.0, 0.0, 0.0, 0.0, 0.0, 0.0, 0.0, 0.0, 0.0, 0.0, 0.0, 0.0, 0.0, 0.0, 0.0, 0.0, 0.0, 0.0, 0.0, 0.0, 0.0, 0.0, 0.0, 0.0, 0.0, 0.0, 0.0, 0.0, 0.0, 0.0, 0.0, 0.0, 0.0, 0.0, 0.0, 0.0, 0.0, 0.0, 0.0, 0.0, 0.0, 0.0, 0.0, 0.0, 0.0, 0.0, 0.0, 0.0, 0.0, 0.0, 0.0, 0.0, 0.0, 0.0, 0.0, 0.0, 0.0, 0.0, 0.0, 0.0, 0.0, 0.0, 0.0, 0.0, 0.0, 0.0, 0.0, 0.0, 0.0, 0.0, 0.0, 0.0, 0.0, 0.0, 0.0, 0.0, 0.0, 0.0, 0.0, 0.0, 0.0, 0.0, 0.0, 0.0, 0.0, 0.0, 0.0, 0.0, 0.0, 0.0, 0.0, 0.0, 0.0, 0.0, 0.0, 0.0, 0.0, 0.0, 0.0, 0.0, 0.0, 0.0, 0.0, 0.0, 0.0, 0.0, 0.0, 0.0, 0.0, 0.0, 0.0, 0.0, 0.0, 0.0, 0.0, 0.0, 0.0, 0.0, 0.0, 0.0, 0.0, 0.0, 0.0, 0.0, 0.0, 0.0, 0.0, 0.0, 0.0, 0.0, 0.0, 0.0, 0.0, 0.0, 0.0, 0.0, 0.0, 0.0, 0.0, 0.0, 0.0, 0.0, 0.0, 0.0, 0.0, 0.0, 0.0, 0.0, 0.0, 0.0, 0.0, 0.0, 0.0, 0.0, 0.0, 0.0, 0.0, 0.0, 0.0, 0.0, 0.0, 0.0, 0.0, 0.0, 0.0, 0.0, 0.0, 0.0, 0.0, 0.0, 0.0, 0.0, 0.0, 0.0, 0.0, 0.0, 0.0, 0.0, 0.0, 0.0, 0.0, 0.0, 0.0, 0.0, 0.0, 0.0, 0.0, 0.0, 0.0, 0.0, 0.0, 0.0, 0.0, 0.0, 0.0, 0.0, 0.0, 0.0, 0.0, 0.0, 0.0, 0.0, 0.0, 0.0, 0.0, 0.0, 0.0, 0.0, 0.0, 0.0, 0.0, 0.0, 0.0, 0.0, 0.0, 0.0, 0.0, 0.0, 0.0, 0.0, 0.0, 0.0, 0.0, 0.0, 0.0, 0.0, 0.0, 0.0, 0.0, 0.0, 0.0, 0.0, 0.0, 0.0, 0.0, 0.0, 0.0, 0.0, 0.0, 0.0, 0.0, 0.0, 0.0, 0.0, 0.0, 0.0, 0.0, 0.0, 0.0, 0.0, 0.0, 0.0, 0.0, 0.0, 0.0, 0.0, 0.0, 0.0, 0.0, 0.0, 0.0, 0.0, 0.0, 0.0, 0.0, 0.0, 0.0, 0.0, 0.0, 0.0, 0.0, 0.0, 0.0, 0.0, 0.0, 0.0, 0.0, 0.0, 0.0, 0.0, 0.0, 0.0, 0.0, 0.0, 0.0, 0.0, 0.0, 0.0, 0.0, 0.0, 0.0, 0.0, 0.0, 0.0, 0.0, 0.0, 0.0, 0.0, 0.0, 0.0, 0.0, 0.0, 0.0, 0.0, 0.0, 0.0, 0.0, 0.0, 0.0, 0.0, 0.0, 0.0, 0.0, 0.0, 0.0, 0.0, 0.0, 0.0, 0.0, 0.0, 0.0, 0.0, 0.0, 0.0, 0.0, 0.0, 0.0, 0.0, 0.0, 0.0, 0.0, 0.0, 0.0, 0.0, 0.0, 0.0, 0.0, 0.0, 0.0, 0.0, 0.0, 0.0, 0.0, 0.0, 0.0, 0.0, 0.0, 0.0, 0.0, 0.0, 0.0, 0.0, 0.0, 0.0, 0.0, 0.0, 0.0, 0.0, 0.0, 0.0, 0.0, 0.0, 0.0, 0.0, 0.0, 0.0, 0.0, 0.0, 0.0, 0.0, 0.0, 0.0, 0.0, 0.0, 0.0, 0.0, 0.0, 0.0, 0.0, 0.0, 0.0, 0.0, 0.0, 0.0, 0.0, 0.0, 0.0, 0.0, 0.0, 0.0, 0.0, 0.0, 0.0, 0.0, 0.0, 0.0, 0.0, 0.0, 0.0, 0.0, 0.0, 0.0, 0.0, 0.0, 0.0, 0.0, 0.0, 0.0, 0.0, 0.0, 0.0, 0.0, 0.0, 0.0, 0.0, 0.0, 0.0, 0.0, 0.0, 0.0, 0.0, 0.0, 0.0, 0.0, 0.0, 0.0, 0.0, 0.0, 0.0, 0.0, 0.0, 0.0, 0.0, 0.0, 0.0, 0.0, 0.0, 0.0, 0.0, 0.0, 0.0, 0.0, 0.0, 0.0, 0.0, 0.0, 0.0, 0.0, 0.0, 0.0, 0.0, 0.0, 0.0, 0.0, 0.0, 0.0, 0.0, 0.0, 0.0, 0.0, 0.0, 0.0, 0.0, 0.0, 0.0, 0.0, 0.0, 0.0, 0.0, 0.0, 0.0, 0.0, 0.0, 0.0, 0.0, 0.0, 0.0, 0.0, 0.0, 0.0, 0.0, 0.0, 0.0, 0.0, 0.0, 0.0, 0.0, 0.0, 0.0, 0.0, 0.0, 0.0, 0.0, 0.0, 0.0, 0.0, 0.0, 0.0, 0.0, 0.0, 0.0, 0.0, 0.0, 0.0, 0.0, 0.0, 0.0, 0.0, 0.0, 0.0, 0.0, 0.0, 0.0, 0.0, 0.0, 0.0, 0.0, 0.0, 0.0, 0.0, 0.0, 0.0, 0.0, 0.0, 0.0, 0.0, 0.0, 0.0, 0.0, 0.0, 0.0, 0.0, 0.0, 0.0, 0.0, 0.0, 0.0, 0.0, 0.0, 0.0, 0.0, 0.0, 0.0, 0.0, 0.0, 0.0, 0.0, 0.0, 0.0, 0.0, 0.0, 0.0, 0.0, 0.0, 0.0, 0.0, 0.0, 0.0, 0.0, 0.0, 0.0, 0.0, 0.0, 0.0, 0.0, 0.0, 0.0, 0.0, 0.0, 0.0, 0.0, 0.0, 0.0, 0.0, 0.0, 0.0, 0.0, 0.0, 0.0, 0.0, 0.0, 0.0, 0.0, 0.0, 0.0, 0.0, 0.0, 0.0, 0.0, 0.0, 0.0, 0.0, 0.0, 0.0, 0.0, 0.0, 0.0, 0.0, 0.0, 0.0, 0.0, 0.0, 0.0, 0.0, 0.0, 0.0, 0.0, 0.0, 0.0, 0.0, 0.0, 0.0, 0.0, 0.0, 0.0, 0.0, 0.0, 0.0, 0.0, 0.0, 0.0, 0.0, 0.0, 0.0, 0.0, 0.0, 0.0, 0.0, 0.0, 0.0, 0.0, 0.0, 0.0, 0.0, 0.0, 0.0, 0.0, 0.0, 0.0, 0.0, 0.0, 0.0, 0.0, 0.0, 0.0, 0.0, 0.0, 0.0, 0.0, 0.0, 0.0, 0.0, 0.0, 0.0, 0.0, 0.0, 0.0, 0.0, 0.0, 0.0, 0.0, 0.0, 0.0, 0.0, 0.0, 0.0, 0.0, 0.0, 0.0, 0.0, 0.0, 0.0, 0.0, 0.0, 0.0, 0.0, 0.0, 0.0, 0.0, 0.0, 0.0, 0.0, 0.0, 0.0, 0.0, 0.0, 0.0, 0.0, 0.0, 0.0, 0.0, 0.0, 0.0, 0.0, 0.0, 0.0, 0.0, 0.0, 0.0, 0.0, 0.0, 0.0, 0.0, 0.0, 0.0, 0.0, 0.0, 0.0, 0.0, 0.0, 0.0, 0.0, 0.0, 0.0, 0.0, 0.0, 0.0, 0.0, 0.0, 0.0, 0.0, 0.0, 0.0, 0.0, 0.0, 0.0, 0.0, 0.0, 0.0, 0.0, 0.0, 0.0, 0.0, 0.0, 0.0, 0.0, 0.0, 0.0, 0.0, 0.0, 0.0, 0.0, 0.0, 0.0, 0.0, 0.0, 0.0, 0.0, 0.0, 0.0, 0.0, 0.0, 0.0, 0.0, 0.0, 0.0, 0.0, 0.0, 0.0, 0.0, 0.0, 0.0, 0.0, 0.0, 0.0, 0.0, 0.0, 0.0, 0.0, 0.0, 0.0, 0.0, 0.0, 0.0, 0.0, 0.0, 0.0, 0.0, 0.0, 0.0, 0.0, 0.0, 0.0, 0.0, 0.0, 0.0, 0.0, 0.0, 0.0, 0.0, 0.0, 0.0, 0.0, 0.0, 0.0, 0.0, 0.0, 0.0, 0.0, 0.0, 0.0, 0.0, 0.0, 0.0, 0.0, 0.0, 0.0, 0.0, 0.0, 0.0, 0.0, 0.0, 0.0, 0.0, 0.0, 0.0, 0.0, 0.0, 0.0, 0.0, 0.0, 0.0, 0.0, 0.0, 0.0, 0.0, 0.0, 0.0, 0.0, 0.0, 0.0, 0.0, 0.0, 0.0, 0.0, 0.0, 0.0, 0.0, 0.0, 0.0, 0.0, 0.0, 0.0, 0.0, 0.0, 0.0, 0.0, 0.0, 0.0, 0.0, 0.0, 0.0, 0.0, 0.0, 0.0, 0.0, 0.0, 0.0, 0.0, 0.0, 0.0, 0.0, 0.0, 0.0, 0.0, 0.0, 0.0, 0.0, 0.0, 0.0, 0.0, 0.0, 0.0, 0.0, 0.0, 0.0, 0.0, 0.0, 0.0, 0.0, 0.0, 0.0, 0.0, 0.0, 0.0, 0.0, 0.0, 0.0, 0.0, 0.0, 0.0, 0.0, 0.0, 0.0, 0.0, 0.0, 0.0, 0.0, 0.0, 0.0, 0.0, 0.0, 0.0, 0.0, 0.0, 0.0, 0.0, 0.0, 0.0, 0.0, 0.0, 0.0, 0.0, 0.0, 0.0, 0.0, 0.0, 0.0, 0.0, 0.0, 0.0, 0.0, 0.0, 0.0, 0.0, 0.0, 0.0, 0.0, 0.0, 0.0, 0.0, 0.0, 0.0, 0.0, 0.0, 0.0, 0.0, 0.0, 0.0, 0.0, 0.0, 0.0, 0.0, 0.0, 0.0, 0.0, 0.0, 0.0, 0.0, 0.0, 0.0, 0.0, 0.0, 0.0, 0.0, 0.0, 0.0, 0.0, 0.0, 0.0, 0.0, 0.0, 0.0, 0.0, 0.0, 0.0, 0.0, 0.0, 0.0, 0.0, 0.0, 0.0, 0.0, 0.0, 0.0, 0.0, 0.0, 0.0, 0.0, 0.0, 0.0, 0.0, 0.0, 0.0, 0.0, 0.0, 0.0, 0.0, 0.0, 0.0, 0.0, 0.0, 0.0, 0.0, 0.0, 0.0, 0.0, 0.0, 0.0, 0.0, 0.0, 0.0, 0.0, 0.0, 0.0, 0.0, 0.0, 0.0, 0.0, 0.0, 0.0, 0.0, 0.0, 0.0, 0.0, 0.0, 0.0, 0.0, 0.0, 0.0, 0.0, 0.0, 0.0, 0.0, 0.0, 0.0, 0.0, 0.0, 0.0, 0.0, 0.0, 0.0, 0.0, 0.0, 0.0, 0.0, 0.0, 0.0, 0.0, 0.0, 0.0, 0.0, 0.0, 0.0, 0.0, 0.0, 0.0, 0.0, 0.0, 0.0, 0.0, 0.0, 0.0, 0.0, 0.0, 0.0, 0.0, 0.0, 0.0, 0.0, 0.0, 0.0, 0.0, 0.0, 0.0, 0.0, 0.0, 0.0, 0.0, 0.0, 0.0, 0.0, 0.0, 0.0, 0.0, 0.0, 0.0, 0.0, 0.0, 0.0, 0.0, 0.0, 0.0, 0.0, 0.0, 0.0, 0.0, 0.0, 0.0, 0.0, 0.0, 0.0, 0.0, 0.0, 0.0, 0.0, 0.0, 0.0, 0.0, 0.0, 0.0, 0.0, 0.0, 0.0, 0.0, 0.0, 0.0, 0.0, 0.0, 0.0, 0.0, 0.0, 0.0, 0.0, 0.0, 0.0, 0.0, 0.0, 0.0, 0.0, 0.0, 0.0, 0.0, 0.0, 0.0, 0.0, 0.0, 0.0, 0.0, 0.0, 0.0, 0.0, 0.0, 0.0, 0.0, 0.0, 0.0, 0.0, 0.0, 0.0, 0.0, 0.0, 0.0, 0.0, 0.0, 0.0, 0.0, 0.0, 0.0, 0.0, 0.0, 0.0, 0.0, 0.0, 0.0, 0.0, 0.0, 0.0, 0.0, 0.0, 0.0, 0.0, 0.0, 0.0, 0.0, 0.0, 0.0, 0.0, 0.0, 0.0, 0.0, 0.0, 0.0, 0.0, 0.0, 0.0, 0.0, 0.0, 0.0, 0.0, 0.0, 0.0, 0.0, 0.0])
me_circle_008.materials.append(mat_material_001)
me_circle_008.update()
me_cube_002 = bpy.data.meshes.new('Cube.002')
me_cube_002.from_pydata([(-1.0, -1.0, -1.0), (-1.0, -1.0, 1.0), (-1.0, 1.0, -1.0), (-1.0, 1.0, 1.0), (1.0, -1.0, -1.0), (1.0, -1.0, 1.0), (1.0, 1.0, -1.0), (1.0, 1.0, 1.0)], [], [(0, 1, 3, 2), (2, 3, 7, 6), (6, 7, 5, 4), (4, 5, 1, 0), (2, 6, 4, 0), (7, 3, 1, 5)])
_uv = me_cube_002.uv_layers.new(name='UVMap')
_uv.uv.foreach_set('vector', [0.375, 0.0, 0.625, 0.0, 0.625, 0.25, 0.375, 0.25, 0.375, 0.25, 0.625, 0.25, 0.625, 0.5, 0.375, 0.5, 0.375, 0.5, 0.625, 0.5, 0.625, 0.75, 0.375, 0.75, 0.375, 0.75, 0.625, 0.75, 0.625, 1.0, 0.375, 1.0, 0.125, 0.5, 0.375, 0.5, 0.375, 0.75, 0.125, 0.75, 0.625, 0.5, 0.875, 0.5, 0.875, 0.75, 0.625, 0.75])
me_cube_002.update()

# ---- objects
ob_light = bpy.data.objects.new('Light', light_light)
ob_camera = bpy.data.objects.new('Camera', cam_camera)
ob_gear1 = bpy.data.objects.new('Gear1', me_circle_007)
ob_gear2 = bpy.data.objects.new('Gear2', me_circle_008)
ob_cube = bpy.data.objects.new('Cube', me_cube_002)
ob_spot = bpy.data.objects.new('Spot', light_spot)

# ---- transforms, parenting, visibility, modifiers, constraints
ob_light.location = (4.076, 1.005, 14.76)
ob_light.rotation_euler = (0.6503, 0.05522, 1.866)
ob_light.lock_rotations_4d = False
ob_light.empty_display_type = 'ARROWS'
ob_light.color = (0.0, 0.0, 0.0, 0.0)
ob_light.lineart.crease_threshold = 0.0
ob_camera.location = (-0.4759, -3.512, 11.1)
ob_camera.rotation_euler = (0.2506, -2.145e-08, 0.1447)
ob_camera.lock_rotations_4d = False
ob_camera.empty_display_type = 'ARROWS'
ob_camera.color = (0.0, 0.0, 0.0, 0.0)
ob_camera.display_type = 'WIRE'
ob_camera.lineart.crease_threshold = 0.0
ob_gear1.location = (-1.784, -0.7521, 0.7336)
ob_gear1.rotation_euler = (-3.139, 1.918e-11, -1.183)
ob_gear1.scale = (0.228, 0.228, 1.0)
ob_gear2.location = (-0.1687, -0.7518, 0.7273)
ob_gear2.rotation_euler = (-3.139, -0.0, -0.09514)
ob_gear2.scale = (0.228, 0.228, 1.0)
ob_cube.location = (-0.7143, 0.0, 0.2099)
ob_cube.scale = (3.681, 3.435, -0.2838)
ob_spot.location = (-1.284, 0.0, 1.892)
ob_spot.rotation_euler = (-0.737, -0.0, 0.0)

# ---- collection membership
col_collection.objects.link(ob_light)
col_collection.objects.link(ob_camera)
col_collection.objects.link(ob_gear1)
col_collection.objects.link(ob_gear2)
col_collection.objects.link(ob_cube)
col_collection.objects.link(ob_spot)

# ---- scene / render settings (as saved in the file)
scene.camera = ob_camera
scene.frame_start = 0; scene.frame_end = 100; scene.frame_set(0)
scene.render.engine = 'CYCLES'
scene.render.image_settings.file_format = 'FFMPEG'
scene.render.image_settings.color_mode = 'RGB'
scene.render.fps = 60
scene.cycles.samples = 512
scene.cycles.sampling_pattern = 'TABULATED_SOBOL'
scene.view_settings.view_transform = 'Filmic'
bpy.context.view_layer.update()
